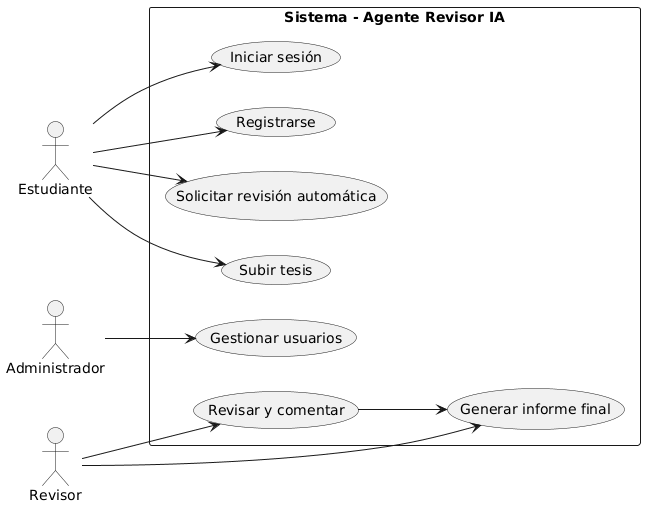

The diagram above was rendered by PlantUML. Its source (embedded in the PNG):
@startuml
left to right direction
actor Estudiante
actor Revisor
actor Administrador
rectangle "Sistema - Agente Revisor IA" {
  (Registrarse) as R1
  (Iniciar sesión) as R2
  (Subir tesis) as R3
  (Solicitar revisión automática) as R4
  (Revisar y comentar) as R5
  (Generar informe final) as R6
  (Gestionar usuarios) as R7
}
Estudiante --> R1
Estudiante --> R2
Estudiante --> R3
Estudiante --> R4
Revisor --> R5
Revisor --> R6
Administrador --> R7
R5 --> R6
@enduml